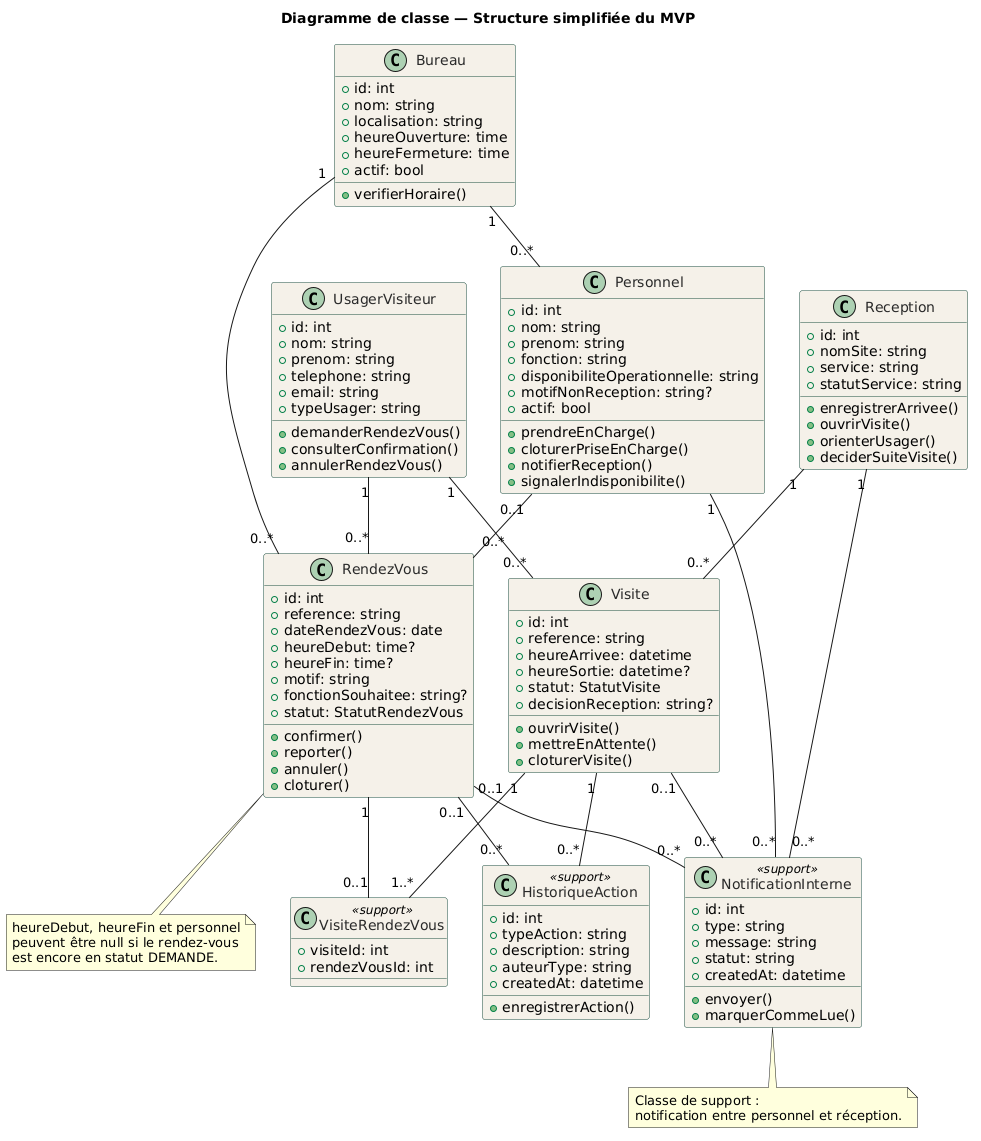

The diagram above was rendered by PlantUML. Its source (embedded in the PNG):
@startuml
skinparam class {
  BackgroundColor #F4F0E8
  BorderColor #1B4D3E
  FontColor #2A2A2A
}
skinparam package {
  BorderColor #1B4D3E
  FontColor #2A2A2A
}

title Diagramme de classe — Structure simplifiée du MVP

class UsagerVisiteur {
  +id: int
  +nom: string
  +prenom: string
  +telephone: string
  +email: string
  +typeUsager: string
  +demanderRendezVous()
  +consulterConfirmation()
  +annulerRendezVous()
}

class RendezVous {
  +id: int
  +reference: string
  +dateRendezVous: date
  +heureDebut: time?
  +heureFin: time?
  +motif: string
  +fonctionSouhaitee: string?
  +statut: StatutRendezVous
  +confirmer()
  +reporter()
  +annuler()
  +cloturer()
}

class Visite {
  +id: int
  +reference: string
  +heureArrivee: datetime
  +heureSortie: datetime?
  +statut: StatutVisite
  +decisionReception: string?
  +ouvrirVisite()
  +mettreEnAttente()
  +cloturerVisite()
}

class Reception {
  +id: int
  +nomSite: string
  +service: string
  +statutService: string
  +enregistrerArrivee()
  +ouvrirVisite()
  +orienterUsager()
  +deciderSuiteVisite()
}

class Bureau {
  +id: int
  +nom: string
  +localisation: string
  +heureOuverture: time
  +heureFermeture: time
  +actif: bool
  +verifierHoraire()
}

class Personnel {
  +id: int
  +nom: string
  +prenom: string
  +fonction: string
  +disponibiliteOperationnelle: string
  +motifNonReception: string?
  +actif: bool
  +prendreEnCharge()
  +cloturerPriseEnCharge()
  +notifierReception()
  +signalerIndisponibilite()
}

class VisiteRendezVous <<support>> {
  +visiteId: int
  +rendezVousId: int
}

class NotificationInterne <<support>> {
  +id: int
  +type: string
  +message: string
  +statut: string
  +createdAt: datetime
  +envoyer()
  +marquerCommeLue()
}

class HistoriqueAction <<support>> {
  +id: int
  +typeAction: string
  +description: string
  +auteurType: string
  +createdAt: datetime
  +enregistrerAction()
}

UsagerVisiteur "1" -- "0..*" RendezVous
UsagerVisiteur "1" -- "0..*" Visite

Bureau "1" -- "0..*" Personnel
Bureau "1" -- "0..*" RendezVous

Personnel "0..1" -- "0..*" RendezVous

Reception "1" -- "0..*" Visite

Visite "1" -- "1..*" VisiteRendezVous
RendezVous "1" -- "0..1" VisiteRendezVous

Visite "1" -- "0..*" HistoriqueAction
RendezVous "0..1" -- "0..*" HistoriqueAction

Personnel "1" -- "0..*" NotificationInterne
Reception "1" -- "0..*" NotificationInterne
RendezVous "0..1" -- "0..*" NotificationInterne
Visite "0..1" -- "0..*" NotificationInterne

note bottom of RendezVous
heureDebut, heureFin et personnel
peuvent être null si le rendez-vous
est encore en statut DEMANDE.
end note

note bottom of NotificationInterne
Classe de support :
notification entre personnel et réception.
end note
@enduml